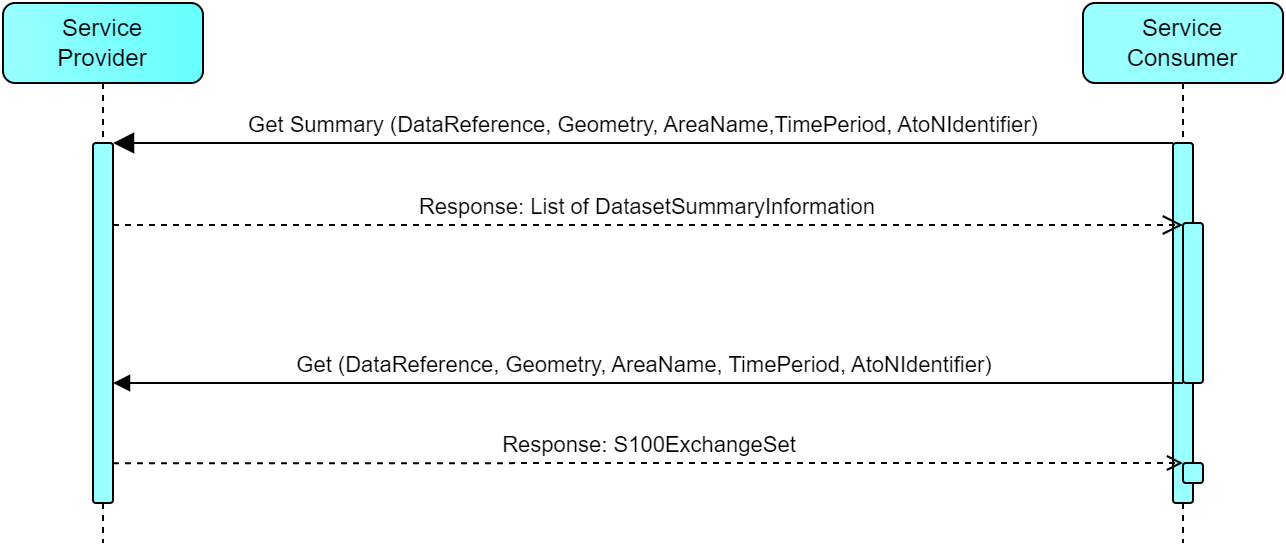

The diagram above was exported from draw.io. Its source (the exported page's mxGraphModel, read from the mxfile embedded in the PNG):
<mxGraphModel dx="1434" dy="837" grid="1" gridSize="10" guides="1" tooltips="1" connect="1" arrows="1" fold="1" page="1" pageScale="1" pageWidth="827" pageHeight="1169" background="#ffffff" math="0" shadow="0">
  <root>
    <mxCell id="0" />
    <mxCell id="1" parent="0" />
    <mxCell id="dwNi0e1ZlakVJradxHn6-1" value="Service&lt;br&gt;Provider" style="shape=umlLifeline;perimeter=lifelinePerimeter;whiteSpace=wrap;html=1;container=0;dropTarget=0;collapsible=0;recursiveResize=0;outlineConnect=0;portConstraint=eastwest;newEdgeStyle={&quot;edgeStyle&quot;:&quot;elbowEdgeStyle&quot;,&quot;elbow&quot;:&quot;vertical&quot;,&quot;curved&quot;:0,&quot;rounded&quot;:0};fillColor=#66FFFF;fontColor=#000000;strokeColor=#000000;gradientDirection=west;gradientColor=#99FFFF;rounded=1;" parent="1" vertex="1">
      <mxGeometry x="40" y="40" width="100" height="270" as="geometry" />
    </mxCell>
    <mxCell id="dwNi0e1ZlakVJradxHn6-2" value="" style="html=1;points=[];perimeter=orthogonalPerimeter;outlineConnect=0;targetShapes=umlLifeline;portConstraint=eastwest;newEdgeStyle={&quot;edgeStyle&quot;:&quot;elbowEdgeStyle&quot;,&quot;elbow&quot;:&quot;vertical&quot;,&quot;curved&quot;:0,&quot;rounded&quot;:0};strokeColor=#000000;fillColor=#99FFFF;fontColor=#ffffff;rounded=1;" parent="dwNi0e1ZlakVJradxHn6-1" vertex="1">
      <mxGeometry x="45" y="70" width="10" height="180" as="geometry" />
    </mxCell>
    <mxCell id="dwNi0e1ZlakVJradxHn6-4" value="Service Consumer" style="shape=umlLifeline;perimeter=lifelinePerimeter;whiteSpace=wrap;html=1;container=0;dropTarget=0;collapsible=0;recursiveResize=0;outlineConnect=0;portConstraint=eastwest;newEdgeStyle={&quot;edgeStyle&quot;:&quot;elbowEdgeStyle&quot;,&quot;elbow&quot;:&quot;vertical&quot;,&quot;curved&quot;:0,&quot;rounded&quot;:0};gradientColor=#99FFFF;fillColor=#99FFFF;gradientDirection=west;fontColor=#000000;strokeColor=#000000;rounded=1;" parent="1" vertex="1">
      <mxGeometry x="580" y="40" width="100" height="270" as="geometry" />
    </mxCell>
    <mxCell id="dwNi0e1ZlakVJradxHn6-5" value="" style="html=1;points=[];perimeter=orthogonalPerimeter;outlineConnect=0;targetShapes=umlLifeline;portConstraint=eastwest;newEdgeStyle={&quot;edgeStyle&quot;:&quot;elbowEdgeStyle&quot;,&quot;elbow&quot;:&quot;vertical&quot;,&quot;curved&quot;:0,&quot;rounded&quot;:0};fontColor=#000000;labelBackgroundColor=none;strokeColor=#000000;fillColor=#99FFFF;rounded=1;" parent="dwNi0e1ZlakVJradxHn6-4" vertex="1">
      <mxGeometry x="45" y="70" width="10" height="180" as="geometry" />
    </mxCell>
    <mxCell id="sFiatNTR73wP9WRfvm7j-1" value="" style="html=1;points=[];perimeter=orthogonalPerimeter;outlineConnect=0;targetShapes=umlLifeline;portConstraint=eastwest;newEdgeStyle={&quot;edgeStyle&quot;:&quot;elbowEdgeStyle&quot;,&quot;elbow&quot;:&quot;vertical&quot;,&quot;curved&quot;:0,&quot;rounded&quot;:0};fontColor=#ffffff;labelBackgroundColor=none;strokeColor=#000000;fillColor=#99FFFF;rounded=1;" parent="dwNi0e1ZlakVJradxHn6-4" vertex="1">
      <mxGeometry x="50" y="110" width="10" height="80" as="geometry" />
    </mxCell>
    <mxCell id="dwNi0e1ZlakVJradxHn6-3" value="" style="html=1;points=[];perimeter=orthogonalPerimeter;outlineConnect=0;targetShapes=umlLifeline;portConstraint=eastwest;newEdgeStyle={&quot;edgeStyle&quot;:&quot;elbowEdgeStyle&quot;,&quot;elbow&quot;:&quot;vertical&quot;,&quot;curved&quot;:0,&quot;rounded&quot;:0};fontColor=#ffffff;labelBackgroundColor=none;strokeColor=#000000;fillColor=#99FFFF;rounded=1;" parent="dwNi0e1ZlakVJradxHn6-4" vertex="1">
      <mxGeometry x="50" y="230" width="10" height="10" as="geometry" />
    </mxCell>
    <mxCell id="dwNi0e1ZlakVJradxHn6-6" value="Response: S100ExchangeSet" style="html=1;verticalAlign=bottom;endArrow=open;edgeStyle=elbowEdgeStyle;elbow=vertical;curved=0;rounded=0;fontColor=#000000;labelBackgroundColor=none;strokeColor=#000000;endFill=0;dashed=1;" parent="1" edge="1">
      <mxGeometry relative="1" as="geometry">
        <mxPoint x="95" y="270.0952380952381" as="sourcePoint" />
        <Array as="points" />
        <mxPoint x="630" y="270" as="targetPoint" />
      </mxGeometry>
    </mxCell>
    <mxCell id="dwNi0e1ZlakVJradxHn6-7" value="Get Summary (DataReference, Geometry, AreaName,TimePeriod, AtoNIdentifier)" style="html=1;verticalAlign=bottom;endArrow=block;endSize=8;edgeStyle=elbowEdgeStyle;elbow=vertical;curved=0;rounded=0;fontColor=#000000;labelBackgroundColor=none;strokeColor=#000000;endFill=1;" parent="1" source="dwNi0e1ZlakVJradxHn6-5" edge="1">
      <mxGeometry relative="1" as="geometry">
        <mxPoint x="95" y="110" as="targetPoint" />
        <Array as="points">
          <mxPoint x="190" y="110" />
        </Array>
        <mxPoint x="485" y="110" as="sourcePoint" />
      </mxGeometry>
    </mxCell>
    <mxCell id="dwNi0e1ZlakVJradxHn6-8" value="Get (DataReference, Geometry, AreaName, TimePeriod, AtoNIdentifier)&amp;nbsp;" style="html=1;verticalAlign=bottom;endArrow=block;edgeStyle=elbowEdgeStyle;elbow=vertical;curved=0;rounded=0;fontColor=#000000;labelBackgroundColor=none;strokeColor=#000000;" parent="1" source="sFiatNTR73wP9WRfvm7j-1" edge="1">
      <mxGeometry relative="1" as="geometry">
        <mxPoint x="625" y="230" as="sourcePoint" />
        <Array as="points">
          <mxPoint x="360" y="230" />
        </Array>
        <mxPoint x="95" y="230" as="targetPoint" />
      </mxGeometry>
    </mxCell>
    <mxCell id="dwNi0e1ZlakVJradxHn6-9" value="Response: List of DatasetSummaryInformation" style="html=1;verticalAlign=bottom;endArrow=open;endSize=8;edgeStyle=elbowEdgeStyle;elbow=vertical;curved=0;rounded=0;fontColor=#000000;labelBackgroundColor=none;strokeColor=#000000;endFill=0;dashed=1;entryX=-0.006;entryY=0.012;entryDx=0;entryDy=0;entryPerimeter=0;" parent="1" source="dwNi0e1ZlakVJradxHn6-2" target="sFiatNTR73wP9WRfvm7j-1" edge="1">
      <mxGeometry relative="1" as="geometry">
        <mxPoint x="620" y="150" as="targetPoint" />
        <Array as="points" />
        <mxPoint x="100" y="150" as="sourcePoint" />
      </mxGeometry>
    </mxCell>
  </root>
</mxGraphModel>